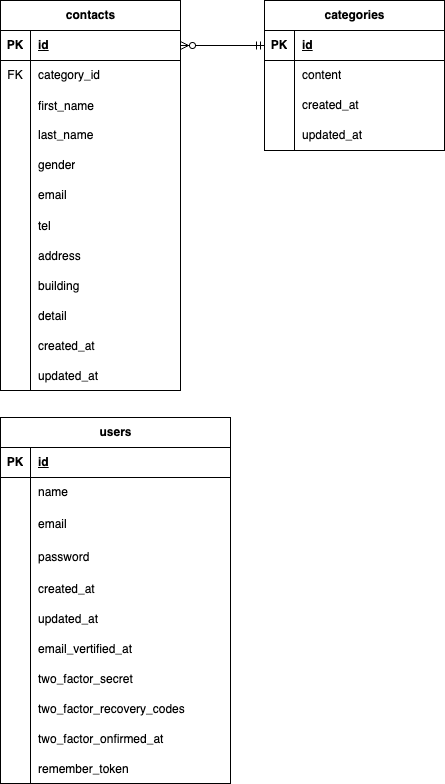

The diagram above was exported from draw.io. Its source (the exported page's mxGraphModel, read from the mxfile embedded in the PNG):
<mxGraphModel dx="300" dy="657" grid="1" gridSize="10" guides="1" tooltips="1" connect="1" arrows="1" fold="1" page="1" pageScale="1" pageWidth="827" pageHeight="1169" background="#FFFFFF" math="0" shadow="0">
  <root>
    <mxCell id="0" />
    <mxCell id="1" parent="0" />
    <mxCell id="2" value="contacts" style="shape=table;startSize=30;container=1;collapsible=1;childLayout=tableLayout;fixedRows=1;rowLines=0;fontStyle=1;align=center;resizeLast=1;html=1;" parent="1" vertex="1">
      <mxGeometry x="150" y="160" width="180" height="390" as="geometry">
        <mxRectangle x="150" y="160" width="90" height="30" as="alternateBounds" />
      </mxGeometry>
    </mxCell>
    <mxCell id="3" value="" style="shape=tableRow;horizontal=0;startSize=0;swimlaneHead=0;swimlaneBody=0;fillColor=none;collapsible=0;dropTarget=0;points=[[0,0.5],[1,0.5]];portConstraint=eastwest;top=0;left=0;right=0;bottom=1;" parent="2" vertex="1">
      <mxGeometry y="30" width="180" height="30" as="geometry" />
    </mxCell>
    <mxCell id="4" value="PK" style="shape=partialRectangle;connectable=0;fillColor=none;top=0;left=0;bottom=0;right=0;fontStyle=1;overflow=hidden;whiteSpace=wrap;html=1;" parent="3" vertex="1">
      <mxGeometry width="30" height="30" as="geometry">
        <mxRectangle width="30" height="30" as="alternateBounds" />
      </mxGeometry>
    </mxCell>
    <mxCell id="5" value="id" style="shape=partialRectangle;connectable=0;fillColor=none;top=0;left=0;bottom=0;right=0;align=left;spacingLeft=6;fontStyle=5;overflow=hidden;whiteSpace=wrap;html=1;" parent="3" vertex="1">
      <mxGeometry x="30" width="150" height="30" as="geometry">
        <mxRectangle width="150" height="30" as="alternateBounds" />
      </mxGeometry>
    </mxCell>
    <mxCell id="45" value="" style="shape=tableRow;horizontal=0;startSize=0;swimlaneHead=0;swimlaneBody=0;fillColor=none;collapsible=0;dropTarget=0;points=[[0,0.5],[1,0.5]];portConstraint=eastwest;top=0;left=0;right=0;bottom=0;" parent="2" vertex="1">
      <mxGeometry y="60" width="180" height="30" as="geometry" />
    </mxCell>
    <mxCell id="46" value="FK" style="shape=partialRectangle;connectable=0;fillColor=none;top=0;left=0;bottom=0;right=0;fontStyle=0;overflow=hidden;whiteSpace=wrap;html=1;" parent="45" vertex="1">
      <mxGeometry width="30" height="30" as="geometry">
        <mxRectangle width="30" height="30" as="alternateBounds" />
      </mxGeometry>
    </mxCell>
    <mxCell id="47" value="category_id" style="shape=partialRectangle;connectable=0;fillColor=none;top=0;left=0;bottom=0;right=0;align=left;spacingLeft=6;fontStyle=0;overflow=hidden;whiteSpace=wrap;html=1;" parent="45" vertex="1">
      <mxGeometry x="30" width="150" height="30" as="geometry">
        <mxRectangle width="150" height="30" as="alternateBounds" />
      </mxGeometry>
    </mxCell>
    <mxCell id="49" value="" style="shape=tableRow;horizontal=0;startSize=0;swimlaneHead=0;swimlaneBody=0;fillColor=none;collapsible=0;dropTarget=0;points=[[0,0.5],[1,0.5]];portConstraint=eastwest;top=0;left=0;right=0;bottom=0;" parent="2" vertex="1">
      <mxGeometry y="90" width="180" height="30" as="geometry" />
    </mxCell>
    <mxCell id="50" value="" style="shape=partialRectangle;connectable=0;fillColor=none;top=0;left=0;bottom=0;right=0;editable=1;overflow=hidden;" parent="49" vertex="1">
      <mxGeometry width="30" height="30" as="geometry">
        <mxRectangle width="30" height="30" as="alternateBounds" />
      </mxGeometry>
    </mxCell>
    <mxCell id="51" value="first_name" style="shape=partialRectangle;connectable=0;fillColor=none;top=0;left=0;bottom=0;right=0;align=left;spacingLeft=6;overflow=hidden;" parent="49" vertex="1">
      <mxGeometry x="30" width="150" height="30" as="geometry">
        <mxRectangle width="150" height="30" as="alternateBounds" />
      </mxGeometry>
    </mxCell>
    <mxCell id="6" value="" style="shape=tableRow;horizontal=0;startSize=0;swimlaneHead=0;swimlaneBody=0;fillColor=none;collapsible=0;dropTarget=0;points=[[0,0.5],[1,0.5]];portConstraint=eastwest;top=0;left=0;right=0;bottom=0;" parent="2" vertex="1">
      <mxGeometry y="120" width="180" height="30" as="geometry" />
    </mxCell>
    <mxCell id="7" value="" style="shape=partialRectangle;connectable=0;fillColor=none;top=0;left=0;bottom=0;right=0;editable=1;overflow=hidden;whiteSpace=wrap;html=1;" parent="6" vertex="1">
      <mxGeometry width="30" height="30" as="geometry">
        <mxRectangle width="30" height="30" as="alternateBounds" />
      </mxGeometry>
    </mxCell>
    <mxCell id="8" value="&lt;span style=&quot;color: rgb(0, 0, 0);&quot;&gt;last_name&lt;/span&gt;" style="shape=partialRectangle;connectable=0;fillColor=none;top=0;left=0;bottom=0;right=0;align=left;spacingLeft=6;overflow=hidden;whiteSpace=wrap;html=1;" parent="6" vertex="1">
      <mxGeometry x="30" width="150" height="30" as="geometry">
        <mxRectangle width="150" height="30" as="alternateBounds" />
      </mxGeometry>
    </mxCell>
    <mxCell id="9" value="" style="shape=tableRow;horizontal=0;startSize=0;swimlaneHead=0;swimlaneBody=0;fillColor=none;collapsible=0;dropTarget=0;points=[[0,0.5],[1,0.5]];portConstraint=eastwest;top=0;left=0;right=0;bottom=0;" parent="2" vertex="1">
      <mxGeometry y="150" width="180" height="30" as="geometry" />
    </mxCell>
    <mxCell id="10" value="" style="shape=partialRectangle;connectable=0;fillColor=none;top=0;left=0;bottom=0;right=0;editable=1;overflow=hidden;whiteSpace=wrap;html=1;" parent="9" vertex="1">
      <mxGeometry width="30" height="30" as="geometry">
        <mxRectangle width="30" height="30" as="alternateBounds" />
      </mxGeometry>
    </mxCell>
    <mxCell id="11" value="gender" style="shape=partialRectangle;connectable=0;fillColor=none;top=0;left=0;bottom=0;right=0;align=left;spacingLeft=6;overflow=hidden;whiteSpace=wrap;html=1;" parent="9" vertex="1">
      <mxGeometry x="30" width="150" height="30" as="geometry">
        <mxRectangle width="150" height="30" as="alternateBounds" />
      </mxGeometry>
    </mxCell>
    <mxCell id="12" value="" style="shape=tableRow;horizontal=0;startSize=0;swimlaneHead=0;swimlaneBody=0;fillColor=none;collapsible=0;dropTarget=0;points=[[0,0.5],[1,0.5]];portConstraint=eastwest;top=0;left=0;right=0;bottom=0;" parent="2" vertex="1">
      <mxGeometry y="180" width="180" height="30" as="geometry" />
    </mxCell>
    <mxCell id="13" value="" style="shape=partialRectangle;connectable=0;fillColor=none;top=0;left=0;bottom=0;right=0;editable=1;overflow=hidden;whiteSpace=wrap;html=1;" parent="12" vertex="1">
      <mxGeometry width="30" height="30" as="geometry">
        <mxRectangle width="30" height="30" as="alternateBounds" />
      </mxGeometry>
    </mxCell>
    <mxCell id="14" value="email" style="shape=partialRectangle;connectable=0;fillColor=none;top=0;left=0;bottom=0;right=0;align=left;spacingLeft=6;overflow=hidden;whiteSpace=wrap;html=1;" parent="12" vertex="1">
      <mxGeometry x="30" width="150" height="30" as="geometry">
        <mxRectangle width="150" height="30" as="alternateBounds" />
      </mxGeometry>
    </mxCell>
    <mxCell id="54" value="" style="shape=tableRow;horizontal=0;startSize=0;swimlaneHead=0;swimlaneBody=0;fillColor=none;collapsible=0;dropTarget=0;points=[[0,0.5],[1,0.5]];portConstraint=eastwest;top=0;left=0;right=0;bottom=0;" parent="2" vertex="1">
      <mxGeometry y="210" width="180" height="30" as="geometry" />
    </mxCell>
    <mxCell id="55" value="" style="shape=partialRectangle;connectable=0;fillColor=none;top=0;left=0;bottom=0;right=0;editable=1;overflow=hidden;" parent="54" vertex="1">
      <mxGeometry width="30" height="30" as="geometry">
        <mxRectangle width="30" height="30" as="alternateBounds" />
      </mxGeometry>
    </mxCell>
    <mxCell id="56" value="tel" style="shape=partialRectangle;connectable=0;fillColor=none;top=0;left=0;bottom=0;right=0;align=left;spacingLeft=6;overflow=hidden;" parent="54" vertex="1">
      <mxGeometry x="30" width="150" height="30" as="geometry">
        <mxRectangle width="150" height="30" as="alternateBounds" />
      </mxGeometry>
    </mxCell>
    <mxCell id="70" value="" style="shape=tableRow;horizontal=0;startSize=0;swimlaneHead=0;swimlaneBody=0;fillColor=none;collapsible=0;dropTarget=0;points=[[0,0.5],[1,0.5]];portConstraint=eastwest;top=0;left=0;right=0;bottom=0;" parent="2" vertex="1">
      <mxGeometry y="240" width="180" height="30" as="geometry" />
    </mxCell>
    <mxCell id="71" value="" style="shape=partialRectangle;connectable=0;fillColor=none;top=0;left=0;bottom=0;right=0;editable=1;overflow=hidden;" parent="70" vertex="1">
      <mxGeometry width="30" height="30" as="geometry">
        <mxRectangle width="30" height="30" as="alternateBounds" />
      </mxGeometry>
    </mxCell>
    <mxCell id="72" value="address" style="shape=partialRectangle;connectable=0;fillColor=none;top=0;left=0;bottom=0;right=0;align=left;spacingLeft=6;overflow=hidden;" parent="70" vertex="1">
      <mxGeometry x="30" width="150" height="30" as="geometry">
        <mxRectangle width="150" height="30" as="alternateBounds" />
      </mxGeometry>
    </mxCell>
    <mxCell id="66" value="" style="shape=tableRow;horizontal=0;startSize=0;swimlaneHead=0;swimlaneBody=0;fillColor=none;collapsible=0;dropTarget=0;points=[[0,0.5],[1,0.5]];portConstraint=eastwest;top=0;left=0;right=0;bottom=0;" parent="2" vertex="1">
      <mxGeometry y="270" width="180" height="30" as="geometry" />
    </mxCell>
    <mxCell id="67" value="" style="shape=partialRectangle;connectable=0;fillColor=none;top=0;left=0;bottom=0;right=0;editable=1;overflow=hidden;" parent="66" vertex="1">
      <mxGeometry width="30" height="30" as="geometry">
        <mxRectangle width="30" height="30" as="alternateBounds" />
      </mxGeometry>
    </mxCell>
    <mxCell id="68" value="building" style="shape=partialRectangle;connectable=0;fillColor=none;top=0;left=0;bottom=0;right=0;align=left;spacingLeft=6;overflow=hidden;" parent="66" vertex="1">
      <mxGeometry x="30" width="150" height="30" as="geometry">
        <mxRectangle width="150" height="30" as="alternateBounds" />
      </mxGeometry>
    </mxCell>
    <mxCell id="62" value="" style="shape=tableRow;horizontal=0;startSize=0;swimlaneHead=0;swimlaneBody=0;fillColor=none;collapsible=0;dropTarget=0;points=[[0,0.5],[1,0.5]];portConstraint=eastwest;top=0;left=0;right=0;bottom=0;" parent="2" vertex="1">
      <mxGeometry y="300" width="180" height="30" as="geometry" />
    </mxCell>
    <mxCell id="63" value="" style="shape=partialRectangle;connectable=0;fillColor=none;top=0;left=0;bottom=0;right=0;editable=1;overflow=hidden;" parent="62" vertex="1">
      <mxGeometry width="30" height="30" as="geometry">
        <mxRectangle width="30" height="30" as="alternateBounds" />
      </mxGeometry>
    </mxCell>
    <mxCell id="64" value="detail" style="shape=partialRectangle;connectable=0;fillColor=none;top=0;left=0;bottom=0;right=0;align=left;spacingLeft=6;overflow=hidden;" parent="62" vertex="1">
      <mxGeometry x="30" width="150" height="30" as="geometry">
        <mxRectangle width="150" height="30" as="alternateBounds" />
      </mxGeometry>
    </mxCell>
    <mxCell id="78" value="" style="shape=tableRow;horizontal=0;startSize=0;swimlaneHead=0;swimlaneBody=0;fillColor=none;collapsible=0;dropTarget=0;points=[[0,0.5],[1,0.5]];portConstraint=eastwest;top=0;left=0;right=0;bottom=0;" parent="2" vertex="1">
      <mxGeometry y="330" width="180" height="30" as="geometry" />
    </mxCell>
    <mxCell id="79" value="" style="shape=partialRectangle;connectable=0;fillColor=none;top=0;left=0;bottom=0;right=0;editable=1;overflow=hidden;" parent="78" vertex="1">
      <mxGeometry width="30" height="30" as="geometry">
        <mxRectangle width="30" height="30" as="alternateBounds" />
      </mxGeometry>
    </mxCell>
    <mxCell id="80" value="created_at" style="shape=partialRectangle;connectable=0;fillColor=none;top=0;left=0;bottom=0;right=0;align=left;spacingLeft=6;overflow=hidden;" parent="78" vertex="1">
      <mxGeometry x="30" width="150" height="30" as="geometry">
        <mxRectangle width="150" height="30" as="alternateBounds" />
      </mxGeometry>
    </mxCell>
    <mxCell id="74" value="" style="shape=tableRow;horizontal=0;startSize=0;swimlaneHead=0;swimlaneBody=0;fillColor=none;collapsible=0;dropTarget=0;points=[[0,0.5],[1,0.5]];portConstraint=eastwest;top=0;left=0;right=0;bottom=0;" parent="2" vertex="1">
      <mxGeometry y="360" width="180" height="30" as="geometry" />
    </mxCell>
    <mxCell id="75" value="" style="shape=partialRectangle;connectable=0;fillColor=none;top=0;left=0;bottom=0;right=0;editable=1;overflow=hidden;" parent="74" vertex="1">
      <mxGeometry width="30" height="30" as="geometry">
        <mxRectangle width="30" height="30" as="alternateBounds" />
      </mxGeometry>
    </mxCell>
    <mxCell id="76" value="updated_at" style="shape=partialRectangle;connectable=0;fillColor=none;top=0;left=0;bottom=0;right=0;align=left;spacingLeft=6;overflow=hidden;" parent="74" vertex="1">
      <mxGeometry x="30" width="150" height="30" as="geometry">
        <mxRectangle width="150" height="30" as="alternateBounds" />
      </mxGeometry>
    </mxCell>
    <mxCell id="15" value="categories" style="shape=table;startSize=30;container=1;collapsible=1;childLayout=tableLayout;fixedRows=1;rowLines=0;fontStyle=1;align=center;resizeLast=1;html=1;rounded=0;" parent="1" vertex="1">
      <mxGeometry x="414" y="160" width="180" height="150" as="geometry" />
    </mxCell>
    <mxCell id="16" value="" style="shape=tableRow;horizontal=0;startSize=0;swimlaneHead=0;swimlaneBody=0;fillColor=none;collapsible=0;dropTarget=0;points=[[0,0.5],[1,0.5]];portConstraint=eastwest;top=0;left=0;right=0;bottom=1;" parent="15" vertex="1">
      <mxGeometry y="30" width="180" height="30" as="geometry" />
    </mxCell>
    <mxCell id="17" value="PK" style="shape=partialRectangle;connectable=0;fillColor=none;top=0;left=0;bottom=0;right=0;fontStyle=1;overflow=hidden;whiteSpace=wrap;html=1;" parent="16" vertex="1">
      <mxGeometry width="30" height="30" as="geometry">
        <mxRectangle width="30" height="30" as="alternateBounds" />
      </mxGeometry>
    </mxCell>
    <mxCell id="18" value="id" style="shape=partialRectangle;connectable=0;fillColor=none;top=0;left=0;bottom=0;right=0;align=left;spacingLeft=6;fontStyle=5;overflow=hidden;whiteSpace=wrap;html=1;" parent="16" vertex="1">
      <mxGeometry x="30" width="150" height="30" as="geometry">
        <mxRectangle width="150" height="30" as="alternateBounds" />
      </mxGeometry>
    </mxCell>
    <mxCell id="19" value="" style="shape=tableRow;horizontal=0;startSize=0;swimlaneHead=0;swimlaneBody=0;fillColor=none;collapsible=0;dropTarget=0;points=[[0,0.5],[1,0.5]];portConstraint=eastwest;top=0;left=0;right=0;bottom=0;" parent="15" vertex="1">
      <mxGeometry y="60" width="180" height="30" as="geometry" />
    </mxCell>
    <mxCell id="20" value="" style="shape=partialRectangle;connectable=0;fillColor=none;top=0;left=0;bottom=0;right=0;editable=1;overflow=hidden;whiteSpace=wrap;html=1;" parent="19" vertex="1">
      <mxGeometry width="30" height="30" as="geometry">
        <mxRectangle width="30" height="30" as="alternateBounds" />
      </mxGeometry>
    </mxCell>
    <mxCell id="21" value="content" style="shape=partialRectangle;connectable=0;fillColor=none;top=0;left=0;bottom=0;right=0;align=left;spacingLeft=6;overflow=hidden;whiteSpace=wrap;html=1;" parent="19" vertex="1">
      <mxGeometry x="30" width="150" height="30" as="geometry">
        <mxRectangle width="150" height="30" as="alternateBounds" />
      </mxGeometry>
    </mxCell>
    <mxCell id="22" value="" style="shape=tableRow;horizontal=0;startSize=0;swimlaneHead=0;swimlaneBody=0;fillColor=none;collapsible=0;dropTarget=0;points=[[0,0.5],[1,0.5]];portConstraint=eastwest;top=0;left=0;right=0;bottom=0;" parent="15" vertex="1">
      <mxGeometry y="90" width="180" height="30" as="geometry" />
    </mxCell>
    <mxCell id="23" value="" style="shape=partialRectangle;connectable=0;fillColor=none;top=0;left=0;bottom=0;right=0;editable=1;overflow=hidden;whiteSpace=wrap;html=1;" parent="22" vertex="1">
      <mxGeometry width="30" height="30" as="geometry">
        <mxRectangle width="30" height="30" as="alternateBounds" />
      </mxGeometry>
    </mxCell>
    <mxCell id="24" value="created_at" style="shape=partialRectangle;connectable=0;fillColor=none;top=0;left=0;bottom=0;right=0;align=left;spacingLeft=6;overflow=hidden;whiteSpace=wrap;html=1;" parent="22" vertex="1">
      <mxGeometry x="30" width="150" height="30" as="geometry">
        <mxRectangle width="150" height="30" as="alternateBounds" />
      </mxGeometry>
    </mxCell>
    <mxCell id="25" value="" style="shape=tableRow;horizontal=0;startSize=0;swimlaneHead=0;swimlaneBody=0;fillColor=none;collapsible=0;dropTarget=0;points=[[0,0.5],[1,0.5]];portConstraint=eastwest;top=0;left=0;right=0;bottom=0;" parent="15" vertex="1">
      <mxGeometry y="120" width="180" height="30" as="geometry" />
    </mxCell>
    <mxCell id="26" value="" style="shape=partialRectangle;connectable=0;fillColor=none;top=0;left=0;bottom=0;right=0;editable=1;overflow=hidden;whiteSpace=wrap;html=1;" parent="25" vertex="1">
      <mxGeometry width="30" height="30" as="geometry">
        <mxRectangle width="30" height="30" as="alternateBounds" />
      </mxGeometry>
    </mxCell>
    <mxCell id="27" value="updated_at" style="shape=partialRectangle;connectable=0;fillColor=none;top=0;left=0;bottom=0;right=0;align=left;spacingLeft=6;overflow=hidden;whiteSpace=wrap;html=1;" parent="25" vertex="1">
      <mxGeometry x="30" width="150" height="30" as="geometry">
        <mxRectangle width="150" height="30" as="alternateBounds" />
      </mxGeometry>
    </mxCell>
    <mxCell id="28" value="users" style="shape=table;startSize=30;container=1;collapsible=1;childLayout=tableLayout;fixedRows=1;rowLines=0;fontStyle=1;align=center;resizeLast=1;html=1;" parent="1" vertex="1">
      <mxGeometry x="150" y="577" width="230" height="366" as="geometry" />
    </mxCell>
    <mxCell id="29" value="" style="shape=tableRow;horizontal=0;startSize=0;swimlaneHead=0;swimlaneBody=0;fillColor=none;collapsible=0;dropTarget=0;points=[[0,0.5],[1,0.5]];portConstraint=eastwest;top=0;left=0;right=0;bottom=1;" parent="28" vertex="1">
      <mxGeometry y="30" width="230" height="30" as="geometry" />
    </mxCell>
    <mxCell id="30" value="PK" style="shape=partialRectangle;connectable=0;fillColor=none;top=0;left=0;bottom=0;right=0;fontStyle=1;overflow=hidden;whiteSpace=wrap;html=1;" parent="29" vertex="1">
      <mxGeometry width="30" height="30" as="geometry">
        <mxRectangle width="30" height="30" as="alternateBounds" />
      </mxGeometry>
    </mxCell>
    <mxCell id="31" value="id" style="shape=partialRectangle;connectable=0;fillColor=none;top=0;left=0;bottom=0;right=0;align=left;spacingLeft=6;fontStyle=5;overflow=hidden;whiteSpace=wrap;html=1;" parent="29" vertex="1">
      <mxGeometry x="30" width="200" height="30" as="geometry">
        <mxRectangle width="200" height="30" as="alternateBounds" />
      </mxGeometry>
    </mxCell>
    <mxCell id="32" value="" style="shape=tableRow;horizontal=0;startSize=0;swimlaneHead=0;swimlaneBody=0;fillColor=none;collapsible=0;dropTarget=0;points=[[0,0.5],[1,0.5]];portConstraint=eastwest;top=0;left=0;right=0;bottom=0;" parent="28" vertex="1">
      <mxGeometry y="60" width="230" height="30" as="geometry" />
    </mxCell>
    <mxCell id="33" value="" style="shape=partialRectangle;connectable=0;fillColor=none;top=0;left=0;bottom=0;right=0;editable=1;overflow=hidden;whiteSpace=wrap;html=1;" parent="32" vertex="1">
      <mxGeometry width="30" height="30" as="geometry">
        <mxRectangle width="30" height="30" as="alternateBounds" />
      </mxGeometry>
    </mxCell>
    <mxCell id="34" value="name" style="shape=partialRectangle;connectable=0;fillColor=none;top=0;left=0;bottom=0;right=0;align=left;spacingLeft=6;overflow=hidden;whiteSpace=wrap;html=1;" parent="32" vertex="1">
      <mxGeometry x="30" width="200" height="30" as="geometry">
        <mxRectangle width="200" height="30" as="alternateBounds" />
      </mxGeometry>
    </mxCell>
    <mxCell id="35" value="" style="shape=tableRow;horizontal=0;startSize=0;swimlaneHead=0;swimlaneBody=0;fillColor=none;collapsible=0;dropTarget=0;points=[[0,0.5],[1,0.5]];portConstraint=eastwest;top=0;left=0;right=0;bottom=0;" parent="28" vertex="1">
      <mxGeometry y="90" width="230" height="33" as="geometry" />
    </mxCell>
    <mxCell id="36" value="" style="shape=partialRectangle;connectable=0;fillColor=none;top=0;left=0;bottom=0;right=0;editable=1;overflow=hidden;whiteSpace=wrap;html=1;" parent="35" vertex="1">
      <mxGeometry width="30" height="33" as="geometry">
        <mxRectangle width="30" height="33" as="alternateBounds" />
      </mxGeometry>
    </mxCell>
    <mxCell id="37" value="email" style="shape=partialRectangle;connectable=0;fillColor=none;top=0;left=0;bottom=0;right=0;align=left;spacingLeft=6;overflow=hidden;whiteSpace=wrap;html=1;" parent="35" vertex="1">
      <mxGeometry x="30" width="200" height="33" as="geometry">
        <mxRectangle width="200" height="33" as="alternateBounds" />
      </mxGeometry>
    </mxCell>
    <mxCell id="38" value="" style="shape=tableRow;horizontal=0;startSize=0;swimlaneHead=0;swimlaneBody=0;fillColor=none;collapsible=0;dropTarget=0;points=[[0,0.5],[1,0.5]];portConstraint=eastwest;top=0;left=0;right=0;bottom=0;" parent="28" vertex="1">
      <mxGeometry y="123" width="230" height="33" as="geometry" />
    </mxCell>
    <mxCell id="39" value="" style="shape=partialRectangle;connectable=0;fillColor=none;top=0;left=0;bottom=0;right=0;editable=1;overflow=hidden;whiteSpace=wrap;html=1;" parent="38" vertex="1">
      <mxGeometry width="30" height="33" as="geometry">
        <mxRectangle width="30" height="33" as="alternateBounds" />
      </mxGeometry>
    </mxCell>
    <mxCell id="40" value="password" style="shape=partialRectangle;connectable=0;fillColor=none;top=0;left=0;bottom=0;right=0;align=left;spacingLeft=6;overflow=hidden;whiteSpace=wrap;html=1;" parent="38" vertex="1">
      <mxGeometry x="30" width="200" height="33" as="geometry">
        <mxRectangle width="200" height="33" as="alternateBounds" />
      </mxGeometry>
    </mxCell>
    <mxCell id="94" value="" style="shape=tableRow;horizontal=0;startSize=0;swimlaneHead=0;swimlaneBody=0;fillColor=none;collapsible=0;dropTarget=0;points=[[0,0.5],[1,0.5]];portConstraint=eastwest;top=0;left=0;right=0;bottom=0;" parent="28" vertex="1">
      <mxGeometry y="156" width="230" height="30" as="geometry" />
    </mxCell>
    <mxCell id="95" value="" style="shape=partialRectangle;connectable=0;fillColor=none;top=0;left=0;bottom=0;right=0;editable=1;overflow=hidden;" parent="94" vertex="1">
      <mxGeometry width="30" height="30" as="geometry">
        <mxRectangle width="30" height="30" as="alternateBounds" />
      </mxGeometry>
    </mxCell>
    <mxCell id="96" value="created_at" style="shape=partialRectangle;connectable=0;fillColor=none;top=0;left=0;bottom=0;right=0;align=left;spacingLeft=6;overflow=hidden;" parent="94" vertex="1">
      <mxGeometry x="30" width="200" height="30" as="geometry">
        <mxRectangle width="200" height="30" as="alternateBounds" />
      </mxGeometry>
    </mxCell>
    <mxCell id="90" value="" style="shape=tableRow;horizontal=0;startSize=0;swimlaneHead=0;swimlaneBody=0;fillColor=none;collapsible=0;dropTarget=0;points=[[0,0.5],[1,0.5]];portConstraint=eastwest;top=0;left=0;right=0;bottom=0;" parent="28" vertex="1">
      <mxGeometry y="186" width="230" height="30" as="geometry" />
    </mxCell>
    <mxCell id="91" value="" style="shape=partialRectangle;connectable=0;fillColor=none;top=0;left=0;bottom=0;right=0;editable=1;overflow=hidden;" parent="90" vertex="1">
      <mxGeometry width="30" height="30" as="geometry">
        <mxRectangle width="30" height="30" as="alternateBounds" />
      </mxGeometry>
    </mxCell>
    <mxCell id="92" value="updated_at" style="shape=partialRectangle;connectable=0;fillColor=none;top=0;left=0;bottom=0;right=0;align=left;spacingLeft=6;overflow=hidden;" parent="90" vertex="1">
      <mxGeometry x="30" width="200" height="30" as="geometry">
        <mxRectangle width="200" height="30" as="alternateBounds" />
      </mxGeometry>
    </mxCell>
    <mxCell id="86" value="" style="shape=tableRow;horizontal=0;startSize=0;swimlaneHead=0;swimlaneBody=0;fillColor=none;collapsible=0;dropTarget=0;points=[[0,0.5],[1,0.5]];portConstraint=eastwest;top=0;left=0;right=0;bottom=0;" parent="28" vertex="1">
      <mxGeometry y="216" width="230" height="30" as="geometry" />
    </mxCell>
    <mxCell id="87" value="" style="shape=partialRectangle;connectable=0;fillColor=none;top=0;left=0;bottom=0;right=0;editable=1;overflow=hidden;" parent="86" vertex="1">
      <mxGeometry width="30" height="30" as="geometry">
        <mxRectangle width="30" height="30" as="alternateBounds" />
      </mxGeometry>
    </mxCell>
    <mxCell id="88" value="email_vertified_at" style="shape=partialRectangle;connectable=0;fillColor=none;top=0;left=0;bottom=0;right=0;align=left;spacingLeft=6;overflow=hidden;" parent="86" vertex="1">
      <mxGeometry x="30" width="200" height="30" as="geometry">
        <mxRectangle width="200" height="30" as="alternateBounds" />
      </mxGeometry>
    </mxCell>
    <mxCell id="82" value="" style="shape=tableRow;horizontal=0;startSize=0;swimlaneHead=0;swimlaneBody=0;fillColor=none;collapsible=0;dropTarget=0;points=[[0,0.5],[1,0.5]];portConstraint=eastwest;top=0;left=0;right=0;bottom=0;" parent="28" vertex="1">
      <mxGeometry y="246" width="230" height="30" as="geometry" />
    </mxCell>
    <mxCell id="83" value="" style="shape=partialRectangle;connectable=0;fillColor=none;top=0;left=0;bottom=0;right=0;editable=1;overflow=hidden;" parent="82" vertex="1">
      <mxGeometry width="30" height="30" as="geometry">
        <mxRectangle width="30" height="30" as="alternateBounds" />
      </mxGeometry>
    </mxCell>
    <mxCell id="84" value="two_factor_secret" style="shape=partialRectangle;connectable=0;fillColor=none;top=0;left=0;bottom=0;right=0;align=left;spacingLeft=6;overflow=hidden;" parent="82" vertex="1">
      <mxGeometry x="30" width="200" height="30" as="geometry">
        <mxRectangle width="200" height="30" as="alternateBounds" />
      </mxGeometry>
    </mxCell>
    <mxCell id="114" value="" style="shape=tableRow;horizontal=0;startSize=0;swimlaneHead=0;swimlaneBody=0;fillColor=none;collapsible=0;dropTarget=0;points=[[0,0.5],[1,0.5]];portConstraint=eastwest;top=0;left=0;right=0;bottom=0;" parent="28" vertex="1">
      <mxGeometry y="276" width="230" height="30" as="geometry" />
    </mxCell>
    <mxCell id="115" value="" style="shape=partialRectangle;connectable=0;fillColor=none;top=0;left=0;bottom=0;right=0;editable=1;overflow=hidden;" parent="114" vertex="1">
      <mxGeometry width="30" height="30" as="geometry">
        <mxRectangle width="30" height="30" as="alternateBounds" />
      </mxGeometry>
    </mxCell>
    <mxCell id="116" value="two_factor_recovery_codes" style="shape=partialRectangle;connectable=0;fillColor=none;top=0;left=0;bottom=0;right=0;align=left;spacingLeft=6;overflow=hidden;" parent="114" vertex="1">
      <mxGeometry x="30" width="200" height="30" as="geometry">
        <mxRectangle width="200" height="30" as="alternateBounds" />
      </mxGeometry>
    </mxCell>
    <mxCell id="110" value="" style="shape=tableRow;horizontal=0;startSize=0;swimlaneHead=0;swimlaneBody=0;fillColor=none;collapsible=0;dropTarget=0;points=[[0,0.5],[1,0.5]];portConstraint=eastwest;top=0;left=0;right=0;bottom=0;" parent="28" vertex="1">
      <mxGeometry y="306" width="230" height="30" as="geometry" />
    </mxCell>
    <mxCell id="111" value="" style="shape=partialRectangle;connectable=0;fillColor=none;top=0;left=0;bottom=0;right=0;editable=1;overflow=hidden;" parent="110" vertex="1">
      <mxGeometry width="30" height="30" as="geometry">
        <mxRectangle width="30" height="30" as="alternateBounds" />
      </mxGeometry>
    </mxCell>
    <mxCell id="112" value="two_factor_onfirmed_at" style="shape=partialRectangle;connectable=0;fillColor=none;top=0;left=0;bottom=0;right=0;align=left;spacingLeft=6;overflow=hidden;" parent="110" vertex="1">
      <mxGeometry x="30" width="200" height="30" as="geometry">
        <mxRectangle width="200" height="30" as="alternateBounds" />
      </mxGeometry>
    </mxCell>
    <mxCell id="106" value="" style="shape=tableRow;horizontal=0;startSize=0;swimlaneHead=0;swimlaneBody=0;fillColor=none;collapsible=0;dropTarget=0;points=[[0,0.5],[1,0.5]];portConstraint=eastwest;top=0;left=0;right=0;bottom=0;" parent="28" vertex="1">
      <mxGeometry y="336" width="230" height="30" as="geometry" />
    </mxCell>
    <mxCell id="107" value="" style="shape=partialRectangle;connectable=0;fillColor=none;top=0;left=0;bottom=0;right=0;editable=1;overflow=hidden;" parent="106" vertex="1">
      <mxGeometry width="30" height="30" as="geometry">
        <mxRectangle width="30" height="30" as="alternateBounds" />
      </mxGeometry>
    </mxCell>
    <mxCell id="108" value="remember_token" style="shape=partialRectangle;connectable=0;fillColor=none;top=0;left=0;bottom=0;right=0;align=left;spacingLeft=6;overflow=hidden;" parent="106" vertex="1">
      <mxGeometry x="30" width="200" height="30" as="geometry">
        <mxRectangle width="200" height="30" as="alternateBounds" />
      </mxGeometry>
    </mxCell>
    <mxCell id="42" style="edgeStyle=orthogonalEdgeStyle;html=1;entryX=0;entryY=0.5;entryDx=0;entryDy=0;exitX=1;exitY=0.5;exitDx=0;exitDy=0;startArrow=ERzeroToMany;startFill=0;endArrow=ERmandOne;endFill=0;" parent="1" source="3" target="16" edge="1">
      <mxGeometry relative="1" as="geometry" />
    </mxCell>
  </root>
</mxGraphModel>